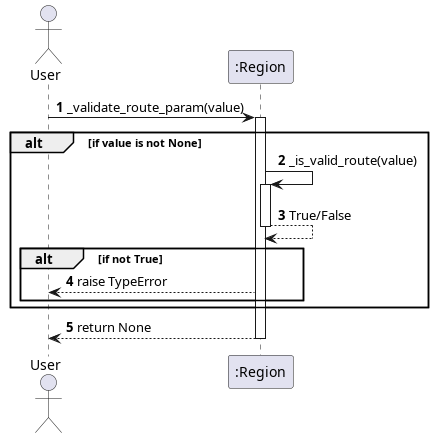

The diagram above was rendered by PlantUML. Its source (embedded in the PNG):
@startuml _validate_route_param
autonumber
actor User
participant ":Region" as Region

User -> Region: _validate_route_param(value)
activate Region

alt if value is not None
    Region -> Region: _is_valid_route(value)
    activate Region
    Region --> Region: True/False
    deactivate Region
    alt if not True
        Region --> User: raise TypeError
    end
end

Region --> User: return None
deactivate Region
@enduml